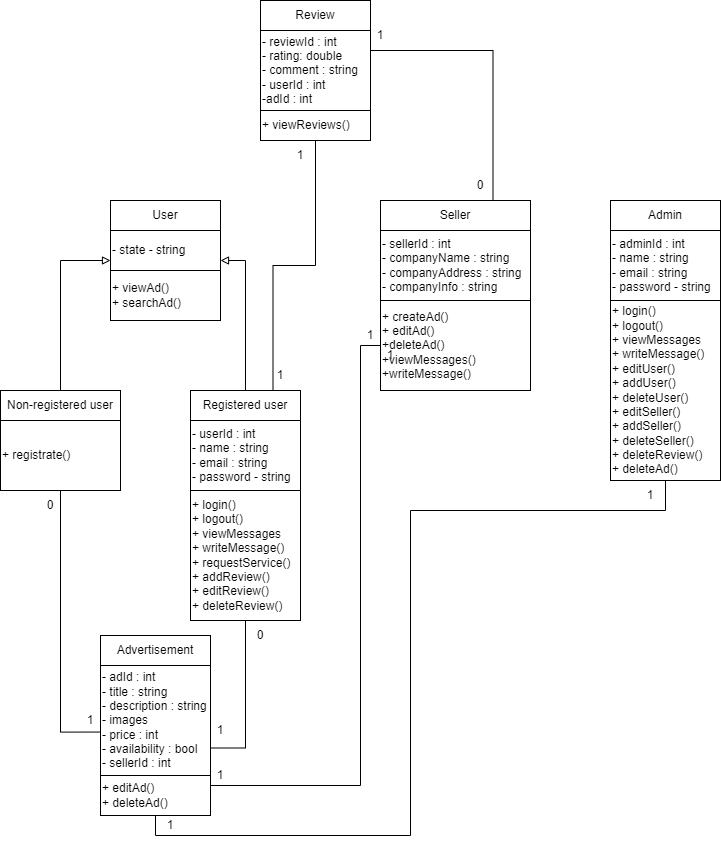

The diagram above was exported from draw.io. Its source (the exported page's mxGraphModel, read from the mxfile embedded in the PNG):
<mxGraphModel dx="1050" dy="565" grid="1" gridSize="10" guides="1" tooltips="1" connect="1" arrows="1" fold="1" page="1" pageScale="1" pageWidth="1169" pageHeight="827" math="0" shadow="0">
  <root>
    <mxCell id="0" />
    <mxCell id="1" parent="0" />
    <mxCell id="Dhp-eYP4_WN27-DyFsIb-2" style="edgeStyle=orthogonalEdgeStyle;rounded=0;orthogonalLoop=1;jettySize=auto;html=1;entryX=1;entryY=0.75;entryDx=0;entryDy=0;endArrow=block;endFill=0;" edge="1" parent="1" source="97g7eewlGQ9raXK6Hw3X-2" target="97g7eewlGQ9raXK6Hw3X-21">
      <mxGeometry relative="1" as="geometry" />
    </mxCell>
    <mxCell id="Dhp-eYP4_WN27-DyFsIb-21" style="edgeStyle=orthogonalEdgeStyle;rounded=0;orthogonalLoop=1;jettySize=auto;html=1;exitX=0.75;exitY=0;exitDx=0;exitDy=0;entryX=0.5;entryY=1;entryDx=0;entryDy=0;endArrow=none;endFill=0;" edge="1" parent="1" source="97g7eewlGQ9raXK6Hw3X-2" target="97g7eewlGQ9raXK6Hw3X-13">
      <mxGeometry relative="1" as="geometry" />
    </mxCell>
    <mxCell id="97g7eewlGQ9raXK6Hw3X-2" value="Registered user" style="rounded=0;whiteSpace=wrap;html=1;" parent="1" vertex="1">
      <mxGeometry x="250" y="430" width="110" height="30" as="geometry" />
    </mxCell>
    <mxCell id="97g7eewlGQ9raXK6Hw3X-3" value="- userId : int&lt;br&gt;- name : string&lt;br&gt;- email : string&lt;br&gt;- password - string" style="rounded=0;whiteSpace=wrap;html=1;align=left;" parent="1" vertex="1">
      <mxGeometry x="250" y="460" width="110" height="70" as="geometry" />
    </mxCell>
    <mxCell id="Dhp-eYP4_WN27-DyFsIb-5" style="edgeStyle=orthogonalEdgeStyle;rounded=0;orthogonalLoop=1;jettySize=auto;html=1;entryX=1;entryY=0.75;entryDx=0;entryDy=0;endArrow=none;endFill=0;" edge="1" parent="1" source="97g7eewlGQ9raXK6Hw3X-4" target="97g7eewlGQ9raXK6Hw3X-6">
      <mxGeometry relative="1" as="geometry" />
    </mxCell>
    <mxCell id="97g7eewlGQ9raXK6Hw3X-4" value="+ login()&lt;br&gt;+ logout()&lt;br&gt;+ viewMessages&lt;br&gt;+ writeMessage()&lt;br&gt;+ requestService()&lt;br&gt;+ addReview()&lt;br&gt;+ editReview()&lt;br&gt;+ deleteReview()" style="rounded=0;whiteSpace=wrap;html=1;align=left;" parent="1" vertex="1">
      <mxGeometry x="250" y="530" width="110" height="130" as="geometry" />
    </mxCell>
    <mxCell id="97g7eewlGQ9raXK6Hw3X-5" value="Advertisement" style="rounded=0;whiteSpace=wrap;html=1;" parent="1" vertex="1">
      <mxGeometry x="160" y="675" width="110" height="30" as="geometry" />
    </mxCell>
    <mxCell id="97g7eewlGQ9raXK6Hw3X-6" value="- adId : int&lt;br&gt;- title : string&lt;br&gt;- description : string&lt;br&gt;- images&lt;br&gt;- price : int&lt;br&gt;- availability : bool&lt;br&gt;- sellerId : int" style="rounded=0;whiteSpace=wrap;html=1;align=left;" parent="1" vertex="1">
      <mxGeometry x="160" y="705" width="110" height="110" as="geometry" />
    </mxCell>
    <mxCell id="97g7eewlGQ9raXK6Hw3X-7" value="+ editAd()&lt;br&gt;+ deleteAd()" style="rounded=0;whiteSpace=wrap;html=1;align=left;" parent="1" vertex="1">
      <mxGeometry x="160" y="815" width="110" height="40" as="geometry" />
    </mxCell>
    <mxCell id="Dhp-eYP4_WN27-DyFsIb-23" style="edgeStyle=orthogonalEdgeStyle;rounded=0;orthogonalLoop=1;jettySize=auto;html=1;exitX=0.75;exitY=0;exitDx=0;exitDy=0;entryX=1;entryY=0.25;entryDx=0;entryDy=0;endArrow=none;endFill=0;" edge="1" parent="1" source="97g7eewlGQ9raXK6Hw3X-8" target="97g7eewlGQ9raXK6Hw3X-12">
      <mxGeometry relative="1" as="geometry" />
    </mxCell>
    <mxCell id="97g7eewlGQ9raXK6Hw3X-8" value="Seller" style="rounded=0;whiteSpace=wrap;html=1;" parent="1" vertex="1">
      <mxGeometry x="440" y="240" width="150" height="30" as="geometry" />
    </mxCell>
    <mxCell id="97g7eewlGQ9raXK6Hw3X-9" value="- sellerId : int&lt;br&gt;- companyName : string&lt;br&gt;- companyAddress : string&lt;br&gt;- companyInfo : string" style="rounded=0;whiteSpace=wrap;html=1;align=left;" parent="1" vertex="1">
      <mxGeometry x="440" y="270" width="150" height="70" as="geometry" />
    </mxCell>
    <mxCell id="Dhp-eYP4_WN27-DyFsIb-6" style="edgeStyle=orthogonalEdgeStyle;rounded=0;orthogonalLoop=1;jettySize=auto;html=1;entryX=1;entryY=0.25;entryDx=0;entryDy=0;endArrow=none;endFill=0;" edge="1" parent="1" source="97g7eewlGQ9raXK6Hw3X-10" target="97g7eewlGQ9raXK6Hw3X-7">
      <mxGeometry relative="1" as="geometry">
        <Array as="points">
          <mxPoint x="420" y="385" />
          <mxPoint x="420" y="825" />
        </Array>
      </mxGeometry>
    </mxCell>
    <mxCell id="97g7eewlGQ9raXK6Hw3X-10" value="+ createAd()&lt;br&gt;+ editAd()&lt;br&gt;+deleteAd()&lt;br&gt;+viewMessages()&lt;br&gt;+writeMessage()" style="rounded=0;whiteSpace=wrap;html=1;align=left;" parent="1" vertex="1">
      <mxGeometry x="440" y="340" width="150" height="90" as="geometry" />
    </mxCell>
    <mxCell id="97g7eewlGQ9raXK6Hw3X-11" value="Review" style="rounded=0;whiteSpace=wrap;html=1;" parent="1" vertex="1">
      <mxGeometry x="320" y="40" width="110" height="30" as="geometry" />
    </mxCell>
    <mxCell id="97g7eewlGQ9raXK6Hw3X-12" value="- reviewId : int&lt;br&gt;- rating: double&lt;br&gt;- comment : string&lt;br&gt;- userId : int&lt;br&gt;-adId : int" style="rounded=0;whiteSpace=wrap;html=1;align=left;" parent="1" vertex="1">
      <mxGeometry x="320" y="70" width="110" height="80" as="geometry" />
    </mxCell>
    <mxCell id="97g7eewlGQ9raXK6Hw3X-13" value="+ viewReviews()" style="rounded=0;whiteSpace=wrap;html=1;align=left;" parent="1" vertex="1">
      <mxGeometry x="320" y="150" width="110" height="30" as="geometry" />
    </mxCell>
    <mxCell id="Dhp-eYP4_WN27-DyFsIb-1" style="edgeStyle=orthogonalEdgeStyle;rounded=0;orthogonalLoop=1;jettySize=auto;html=1;entryX=0;entryY=0.75;entryDx=0;entryDy=0;endArrow=block;endFill=0;" edge="1" parent="1" source="97g7eewlGQ9raXK6Hw3X-14" target="97g7eewlGQ9raXK6Hw3X-21">
      <mxGeometry relative="1" as="geometry" />
    </mxCell>
    <mxCell id="97g7eewlGQ9raXK6Hw3X-14" value="Non-registered user" style="rounded=0;whiteSpace=wrap;html=1;" parent="1" vertex="1">
      <mxGeometry x="60" y="430" width="120" height="30" as="geometry" />
    </mxCell>
    <mxCell id="97g7eewlGQ9raXK6Hw3X-16" value="+ registrate()" style="rounded=0;whiteSpace=wrap;html=1;align=left;" parent="1" vertex="1">
      <mxGeometry x="60" y="460" width="120" height="70" as="geometry" />
    </mxCell>
    <mxCell id="97g7eewlGQ9raXK6Hw3X-20" value="User" style="rounded=0;whiteSpace=wrap;html=1;" parent="1" vertex="1">
      <mxGeometry x="170" y="240" width="110" height="30" as="geometry" />
    </mxCell>
    <mxCell id="97g7eewlGQ9raXK6Hw3X-21" value="- state - string" style="rounded=0;whiteSpace=wrap;html=1;align=left;" parent="1" vertex="1">
      <mxGeometry x="170" y="270" width="110" height="40" as="geometry" />
    </mxCell>
    <mxCell id="97g7eewlGQ9raXK6Hw3X-22" value="+ viewAd()&lt;br&gt;+ searchAd()" style="rounded=0;whiteSpace=wrap;html=1;align=left;" parent="1" vertex="1">
      <mxGeometry x="170" y="310" width="110" height="50" as="geometry" />
    </mxCell>
    <mxCell id="97g7eewlGQ9raXK6Hw3X-23" value="Admin" style="rounded=0;whiteSpace=wrap;html=1;" parent="1" vertex="1">
      <mxGeometry x="670" y="240" width="110" height="30" as="geometry" />
    </mxCell>
    <mxCell id="97g7eewlGQ9raXK6Hw3X-24" value="- adminId : int&lt;br&gt;- name : string&lt;br&gt;- email : string&lt;br&gt;- password - string" style="rounded=0;whiteSpace=wrap;html=1;align=left;" parent="1" vertex="1">
      <mxGeometry x="670" y="270" width="110" height="70" as="geometry" />
    </mxCell>
    <mxCell id="Dhp-eYP4_WN27-DyFsIb-7" style="edgeStyle=orthogonalEdgeStyle;rounded=0;orthogonalLoop=1;jettySize=auto;html=1;entryX=0.5;entryY=1;entryDx=0;entryDy=0;endArrow=none;endFill=0;" edge="1" parent="1" source="97g7eewlGQ9raXK6Hw3X-25" target="97g7eewlGQ9raXK6Hw3X-7">
      <mxGeometry relative="1" as="geometry">
        <Array as="points">
          <mxPoint x="725" y="550" />
          <mxPoint x="470" y="550" />
          <mxPoint x="470" y="875" />
          <mxPoint x="215" y="875" />
        </Array>
      </mxGeometry>
    </mxCell>
    <mxCell id="97g7eewlGQ9raXK6Hw3X-25" value="+ login()&lt;br&gt;+ logout()&lt;br&gt;+ viewMessages&lt;br&gt;+ writeMessage()&lt;br&gt;+ editUser()&lt;br&gt;+ addUser()&lt;br&gt;+ deleteUser()&lt;br&gt;+ editSeller()&lt;br style=&quot;border-color: var(--border-color);&quot;&gt;+ addSeller()&lt;br style=&quot;border-color: var(--border-color);&quot;&gt;+ deleteSeller()&lt;br&gt;+ deleteReview()&lt;br&gt;+ deleteAd()" style="rounded=0;whiteSpace=wrap;html=1;align=left;" parent="1" vertex="1">
      <mxGeometry x="670" y="340" width="110" height="180" as="geometry" />
    </mxCell>
    <mxCell id="Dhp-eYP4_WN27-DyFsIb-3" style="edgeStyle=orthogonalEdgeStyle;rounded=0;orthogonalLoop=1;jettySize=auto;html=1;entryX=-0.008;entryY=0.605;entryDx=0;entryDy=0;entryPerimeter=0;endArrow=none;endFill=0;" edge="1" parent="1" source="97g7eewlGQ9raXK6Hw3X-16" target="97g7eewlGQ9raXK6Hw3X-6">
      <mxGeometry relative="1" as="geometry" />
    </mxCell>
    <mxCell id="Dhp-eYP4_WN27-DyFsIb-8" value="1" style="text;html=1;strokeColor=none;fillColor=none;align=center;verticalAlign=middle;whiteSpace=wrap;rounded=0;" vertex="1" parent="1">
      <mxGeometry x="120" y="745" width="60" height="30" as="geometry" />
    </mxCell>
    <mxCell id="Dhp-eYP4_WN27-DyFsIb-9" value="1" style="text;html=1;strokeColor=none;fillColor=none;align=center;verticalAlign=middle;whiteSpace=wrap;rounded=0;" vertex="1" parent="1">
      <mxGeometry x="250" y="755" width="60" height="30" as="geometry" />
    </mxCell>
    <mxCell id="Dhp-eYP4_WN27-DyFsIb-10" value="1" style="text;html=1;strokeColor=none;fillColor=none;align=center;verticalAlign=middle;whiteSpace=wrap;rounded=0;" vertex="1" parent="1">
      <mxGeometry x="250" y="800" width="60" height="30" as="geometry" />
    </mxCell>
    <mxCell id="Dhp-eYP4_WN27-DyFsIb-11" value="1" style="text;html=1;strokeColor=none;fillColor=none;align=center;verticalAlign=middle;whiteSpace=wrap;rounded=0;" vertex="1" parent="1">
      <mxGeometry x="200" y="850" width="60" height="30" as="geometry" />
    </mxCell>
    <mxCell id="Dhp-eYP4_WN27-DyFsIb-12" value="1" style="text;html=1;strokeColor=none;fillColor=none;align=center;verticalAlign=middle;whiteSpace=wrap;rounded=0;" vertex="1" parent="1">
      <mxGeometry x="330" y="180" width="60" height="30" as="geometry" />
    </mxCell>
    <mxCell id="Dhp-eYP4_WN27-DyFsIb-13" value="1" style="text;html=1;strokeColor=none;fillColor=none;align=center;verticalAlign=middle;whiteSpace=wrap;rounded=0;" vertex="1" parent="1">
      <mxGeometry x="680" y="520" width="60" height="30" as="geometry" />
    </mxCell>
    <mxCell id="Dhp-eYP4_WN27-DyFsIb-14" value="0" style="text;html=1;strokeColor=none;fillColor=none;align=center;verticalAlign=middle;whiteSpace=wrap;rounded=0;" vertex="1" parent="1">
      <mxGeometry x="80" y="530" width="60" height="30" as="geometry" />
    </mxCell>
    <mxCell id="Dhp-eYP4_WN27-DyFsIb-15" value="0" style="text;html=1;strokeColor=none;fillColor=none;align=center;verticalAlign=middle;whiteSpace=wrap;rounded=0;" vertex="1" parent="1">
      <mxGeometry x="290" y="660" width="60" height="30" as="geometry" />
    </mxCell>
    <mxCell id="Dhp-eYP4_WN27-DyFsIb-24" value="1" style="text;html=1;strokeColor=none;fillColor=none;align=center;verticalAlign=middle;whiteSpace=wrap;rounded=0;" vertex="1" parent="1">
      <mxGeometry x="310" y="400" width="60" height="30" as="geometry" />
    </mxCell>
    <mxCell id="Dhp-eYP4_WN27-DyFsIb-25" value="1" style="text;html=1;strokeColor=none;fillColor=none;align=center;verticalAlign=middle;whiteSpace=wrap;rounded=0;" vertex="1" parent="1">
      <mxGeometry x="420" y="380" width="60" height="30" as="geometry" />
    </mxCell>
    <mxCell id="Dhp-eYP4_WN27-DyFsIb-27" value="1" style="text;html=1;strokeColor=none;fillColor=none;align=center;verticalAlign=middle;whiteSpace=wrap;rounded=0;" vertex="1" parent="1">
      <mxGeometry x="410" y="60" width="60" height="30" as="geometry" />
    </mxCell>
    <mxCell id="Dhp-eYP4_WN27-DyFsIb-28" value="0" style="text;html=1;strokeColor=none;fillColor=none;align=center;verticalAlign=middle;whiteSpace=wrap;rounded=0;" vertex="1" parent="1">
      <mxGeometry x="510" y="210" width="60" height="30" as="geometry" />
    </mxCell>
    <mxCell id="Dhp-eYP4_WN27-DyFsIb-29" value="1" style="text;html=1;strokeColor=none;fillColor=none;align=center;verticalAlign=middle;whiteSpace=wrap;rounded=0;" vertex="1" parent="1">
      <mxGeometry x="400" y="360" width="60" height="30" as="geometry" />
    </mxCell>
  </root>
</mxGraphModel>